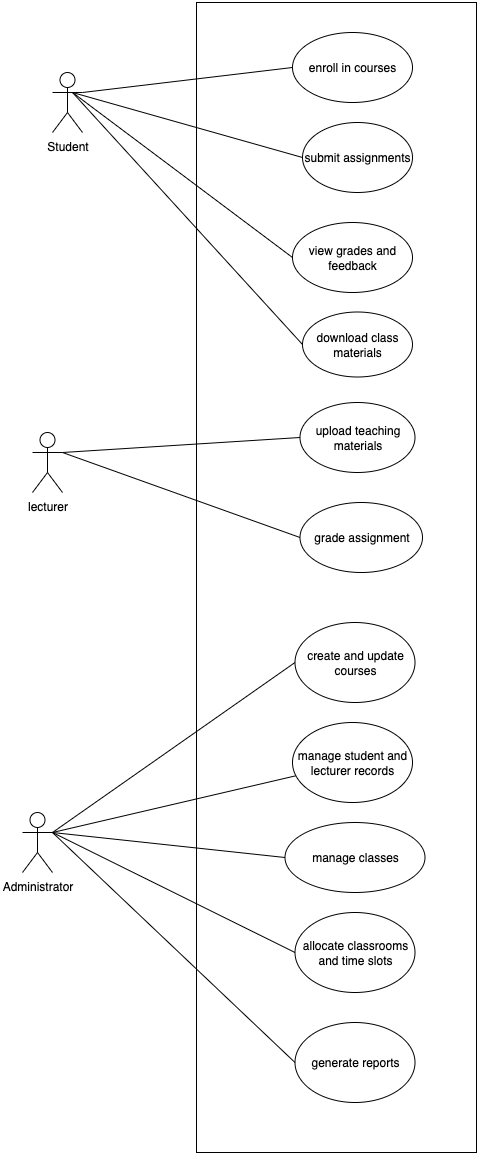

The diagram above was exported from draw.io. Its source (the exported page's mxGraphModel, read from the mxfile embedded in the PNG):
<mxGraphModel dx="1975" dy="892" grid="1" gridSize="10" guides="1" tooltips="1" connect="1" arrows="1" fold="1" page="1" pageScale="1" pageWidth="827" pageHeight="1169" math="0" shadow="0">
  <root>
    <mxCell id="0" />
    <mxCell id="1" parent="0" />
    <mxCell id="prvfa6ECpIoER1NAcdBz-2" value="Student" style="shape=umlActor;verticalLabelPosition=bottom;verticalAlign=top;html=1;" vertex="1" parent="1">
      <mxGeometry x="130" y="280" width="30" height="60" as="geometry" />
    </mxCell>
    <mxCell id="prvfa6ECpIoER1NAcdBz-4" value="" style="rounded=0;whiteSpace=wrap;html=1;" vertex="1" parent="1">
      <mxGeometry x="274" y="210" width="280" height="1150" as="geometry" />
    </mxCell>
    <mxCell id="prvfa6ECpIoER1NAcdBz-5" value="enroll in courses" style="ellipse;whiteSpace=wrap;html=1;" vertex="1" parent="1">
      <mxGeometry x="370" y="240" width="120" height="70" as="geometry" />
    </mxCell>
    <mxCell id="prvfa6ECpIoER1NAcdBz-6" value="view grades and feedback" style="ellipse;whiteSpace=wrap;html=1;" vertex="1" parent="1">
      <mxGeometry x="370" y="430" width="120" height="70" as="geometry" />
    </mxCell>
    <mxCell id="prvfa6ECpIoER1NAcdBz-9" value="" style="endArrow=none;html=1;rounded=0;entryX=0;entryY=0.5;entryDx=0;entryDy=0;" edge="1" parent="1" target="prvfa6ECpIoER1NAcdBz-5">
      <mxGeometry width="50" height="50" relative="1" as="geometry">
        <mxPoint x="160" y="300" as="sourcePoint" />
        <mxPoint x="210" y="250" as="targetPoint" />
      </mxGeometry>
    </mxCell>
    <mxCell id="prvfa6ECpIoER1NAcdBz-10" value="" style="endArrow=none;html=1;rounded=0;entryX=0;entryY=0.5;entryDx=0;entryDy=0;" edge="1" parent="1" target="prvfa6ECpIoER1NAcdBz-6">
      <mxGeometry width="50" height="50" relative="1" as="geometry">
        <mxPoint x="150" y="300" as="sourcePoint" />
        <mxPoint x="200" y="250" as="targetPoint" />
      </mxGeometry>
    </mxCell>
    <mxCell id="prvfa6ECpIoER1NAcdBz-11" value="" style="endArrow=none;html=1;rounded=0;entryX=0;entryY=0.5;entryDx=0;entryDy=0;" edge="1" parent="1" target="prvfa6ECpIoER1NAcdBz-20">
      <mxGeometry width="50" height="50" relative="1" as="geometry">
        <mxPoint x="150" y="300" as="sourcePoint" />
        <mxPoint x="370.0000000000002" y="550" as="targetPoint" />
      </mxGeometry>
    </mxCell>
    <mxCell id="prvfa6ECpIoER1NAcdBz-18" value="upload teaching materials" style="ellipse;whiteSpace=wrap;html=1;" vertex="1" parent="1">
      <mxGeometry x="377.5" y="610" width="115" height="70" as="geometry" />
    </mxCell>
    <mxCell id="prvfa6ECpIoER1NAcdBz-19" value="&lt;div&gt;grade assignment&lt;/div&gt;" style="ellipse;whiteSpace=wrap;html=1;" vertex="1" parent="1">
      <mxGeometry x="377.5" y="710" width="122.5" height="70" as="geometry" />
    </mxCell>
    <mxCell id="prvfa6ECpIoER1NAcdBz-20" value="submit assignments" style="ellipse;whiteSpace=wrap;html=1;" vertex="1" parent="1">
      <mxGeometry x="380" y="330" width="110" height="70" as="geometry" />
    </mxCell>
    <mxCell id="prvfa6ECpIoER1NAcdBz-21" value="download class materials" style="ellipse;whiteSpace=wrap;html=1;" vertex="1" parent="1">
      <mxGeometry x="380" y="519.5" width="110" height="65" as="geometry" />
    </mxCell>
    <mxCell id="prvfa6ECpIoER1NAcdBz-23" value="" style="endArrow=none;html=1;rounded=0;entryX=0;entryY=0.5;entryDx=0;entryDy=0;" edge="1" parent="1" target="prvfa6ECpIoER1NAcdBz-21">
      <mxGeometry width="50" height="50" relative="1" as="geometry">
        <mxPoint x="150" y="300" as="sourcePoint" />
        <mxPoint x="200" y="250" as="targetPoint" />
      </mxGeometry>
    </mxCell>
    <mxCell id="prvfa6ECpIoER1NAcdBz-24" value="lecturer" style="shape=umlActor;verticalLabelPosition=bottom;verticalAlign=top;html=1;outlineConnect=0;" vertex="1" parent="1">
      <mxGeometry x="110" y="640" width="30" height="60" as="geometry" />
    </mxCell>
    <mxCell id="prvfa6ECpIoER1NAcdBz-31" value="" style="endArrow=none;html=1;rounded=0;entryX=0;entryY=0.5;entryDx=0;entryDy=0;" edge="1" parent="1" target="prvfa6ECpIoER1NAcdBz-18">
      <mxGeometry width="50" height="50" relative="1" as="geometry">
        <mxPoint x="140" y="660" as="sourcePoint" />
        <mxPoint x="190" y="610" as="targetPoint" />
      </mxGeometry>
    </mxCell>
    <mxCell id="prvfa6ECpIoER1NAcdBz-32" value="" style="endArrow=none;html=1;rounded=0;entryX=0;entryY=0.5;entryDx=0;entryDy=0;" edge="1" parent="1" target="prvfa6ECpIoER1NAcdBz-19">
      <mxGeometry width="50" height="50" relative="1" as="geometry">
        <mxPoint x="140" y="660" as="sourcePoint" />
        <mxPoint x="190" y="610" as="targetPoint" />
      </mxGeometry>
    </mxCell>
    <mxCell id="prvfa6ECpIoER1NAcdBz-33" value="Administrator" style="shape=umlActor;verticalLabelPosition=bottom;verticalAlign=top;html=1;outlineConnect=0;" vertex="1" parent="1">
      <mxGeometry x="100" y="1020" width="30" height="60" as="geometry" />
    </mxCell>
    <mxCell id="prvfa6ECpIoER1NAcdBz-35" value="create and update courses" style="ellipse;whiteSpace=wrap;html=1;" vertex="1" parent="1">
      <mxGeometry x="372.5" y="830" width="120" height="80" as="geometry" />
    </mxCell>
    <mxCell id="prvfa6ECpIoER1NAcdBz-37" value="manage student and lecturer records" style="ellipse;whiteSpace=wrap;html=1;" vertex="1" parent="1">
      <mxGeometry x="370" y="930" width="120" height="80" as="geometry" />
    </mxCell>
    <mxCell id="prvfa6ECpIoER1NAcdBz-38" value="allocate classrooms and time slots" style="ellipse;whiteSpace=wrap;html=1;" vertex="1" parent="1">
      <mxGeometry x="372.5" y="1120" width="120" height="80" as="geometry" />
    </mxCell>
    <mxCell id="prvfa6ECpIoER1NAcdBz-39" value="manage classes" style="ellipse;whiteSpace=wrap;html=1;" vertex="1" parent="1">
      <mxGeometry x="362.5" y="1030" width="140" height="70" as="geometry" />
    </mxCell>
    <mxCell id="prvfa6ECpIoER1NAcdBz-40" value="generate repor&lt;span style=&quot;background-color: transparent; color: light-dark(rgb(0, 0, 0), rgb(255, 255, 255));&quot;&gt;ts&lt;/span&gt;" style="ellipse;whiteSpace=wrap;html=1;" vertex="1" parent="1">
      <mxGeometry x="372.5" y="1230" width="120" height="80" as="geometry" />
    </mxCell>
    <mxCell id="prvfa6ECpIoER1NAcdBz-42" value="" style="endArrow=none;html=1;rounded=0;entryX=0;entryY=0.5;entryDx=0;entryDy=0;" edge="1" parent="1" target="prvfa6ECpIoER1NAcdBz-35">
      <mxGeometry width="50" height="50" relative="1" as="geometry">
        <mxPoint x="130" y="1040" as="sourcePoint" />
        <mxPoint x="180" y="990" as="targetPoint" />
      </mxGeometry>
    </mxCell>
    <mxCell id="prvfa6ECpIoER1NAcdBz-43" value="" style="endArrow=none;html=1;rounded=0;entryX=0.025;entryY=0.667;entryDx=0;entryDy=0;entryPerimeter=0;" edge="1" parent="1" target="prvfa6ECpIoER1NAcdBz-37">
      <mxGeometry width="50" height="50" relative="1" as="geometry">
        <mxPoint x="130" y="1040" as="sourcePoint" />
        <mxPoint x="180" y="990" as="targetPoint" />
      </mxGeometry>
    </mxCell>
    <mxCell id="prvfa6ECpIoER1NAcdBz-45" value="" style="endArrow=none;html=1;rounded=0;entryX=0;entryY=0.5;entryDx=0;entryDy=0;" edge="1" parent="1" target="prvfa6ECpIoER1NAcdBz-39">
      <mxGeometry width="50" height="50" relative="1" as="geometry">
        <mxPoint x="130" y="1040" as="sourcePoint" />
        <mxPoint x="180" y="990" as="targetPoint" />
      </mxGeometry>
    </mxCell>
    <mxCell id="prvfa6ECpIoER1NAcdBz-46" value="" style="endArrow=none;html=1;rounded=0;entryX=0;entryY=0.5;entryDx=0;entryDy=0;" edge="1" parent="1" target="prvfa6ECpIoER1NAcdBz-38">
      <mxGeometry width="50" height="50" relative="1" as="geometry">
        <mxPoint x="130" y="1040" as="sourcePoint" />
        <mxPoint x="180" y="990" as="targetPoint" />
      </mxGeometry>
    </mxCell>
    <mxCell id="prvfa6ECpIoER1NAcdBz-47" value="" style="endArrow=none;html=1;rounded=0;entryX=0;entryY=0.5;entryDx=0;entryDy=0;" edge="1" parent="1" target="prvfa6ECpIoER1NAcdBz-40">
      <mxGeometry width="50" height="50" relative="1" as="geometry">
        <mxPoint x="130" y="1040" as="sourcePoint" />
        <mxPoint x="180" y="980" as="targetPoint" />
      </mxGeometry>
    </mxCell>
  </root>
</mxGraphModel>